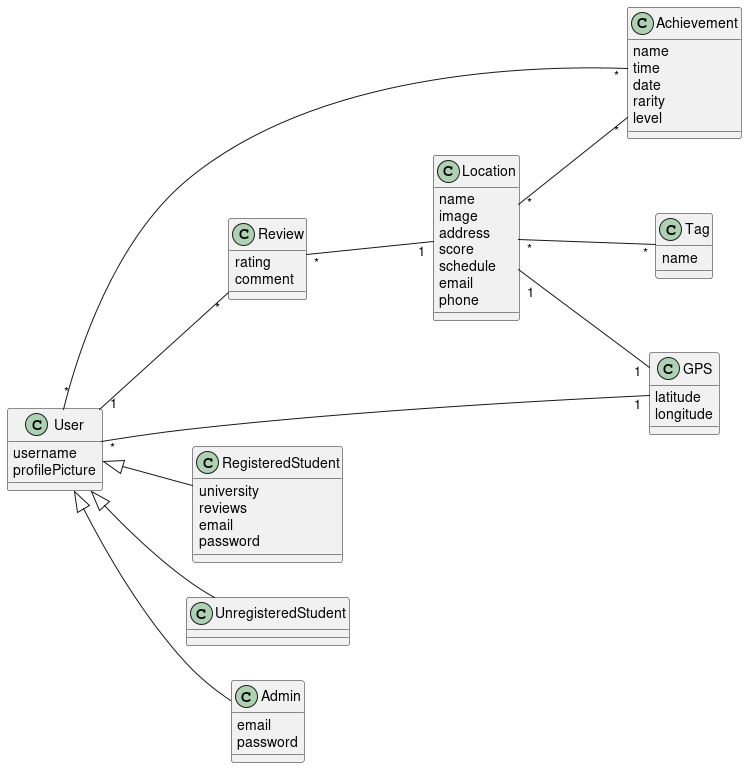

The diagram above was rendered by PlantUML. Its source (embedded in the PNG):
@startuml study@
left to right direction

class User {
    username
    profilePicture
}

class Review {
    rating
    comment
}

class Location {
    name
    image
    address
    score
    schedule
    email
    phone
}

class Achievement {
    name
    time
    date 
    rarity
    level
}

class Tag {
    name 
}

class GPS {
    latitude
    longitude
}

class RegisteredStudent {
    university
    reviews
    email
    password
}

class UnregisteredStudent {}

class Admin {
    email
    password
}


User "1" -- "*" Review
Location "*" -- "*" Tag
Review "*" -- "1" Location
User "*" -- "*" Achievement
Location "*" -- "*" Achievement
User "*" -- "1" GPS
Location "1" -- "1" GPS
User <|-- RegisteredStudent
User <|-- UnregisteredStudent
User <|-- Admin


@enduml